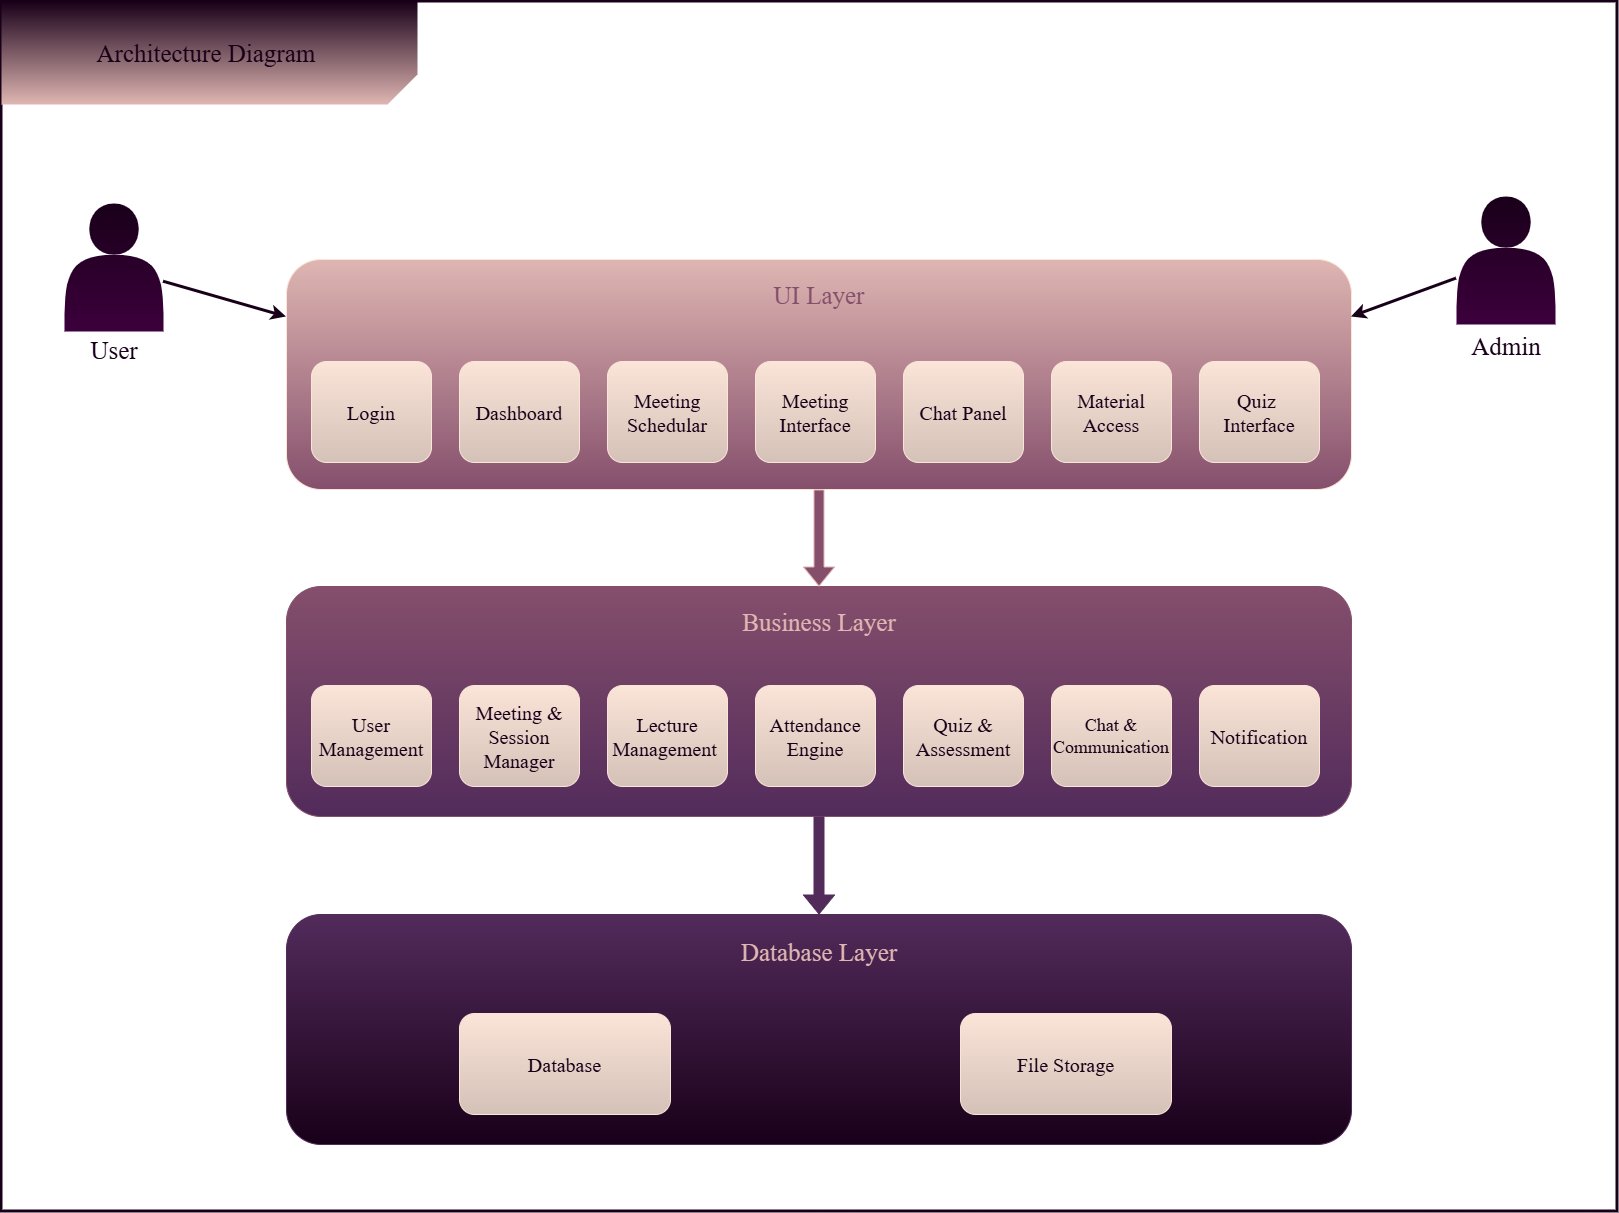

The diagram above was exported from draw.io. Its source (the exported page's mxGraphModel, read from the mxfile embedded in the PNG):
<mxGraphModel dx="2422" dy="1934" grid="0" gridSize="10" guides="1" tooltips="1" connect="1" arrows="1" fold="1" page="1" pageScale="1" pageWidth="850" pageHeight="1100" background="light-dark(#FFFFFF,#FFFFFF)" math="0" shadow="0">
  <root>
    <mxCell id="0" />
    <mxCell id="1" parent="0" />
    <mxCell id="EOwTe4Gp7opZbMTjPqtW-31" parent="1" style="rounded=0;whiteSpace=wrap;html=1;fillColor=none;strokeColor=light-dark(#190019,#190019);strokeWidth=3;" value="" vertex="1">
      <mxGeometry height="1210" width="1616" x="-153" y="-54" as="geometry" />
    </mxCell>
    <mxCell id="EOwTe4Gp7opZbMTjPqtW-1" parent="1" style="rounded=1;whiteSpace=wrap;html=1;fillColor=light-dark(#DFB6B2,#DFB6B2);strokeColor=light-dark(#FBE4D8,#FBE4D8);gradientColor=light-dark(#854F6C,#854F6C);" value="" vertex="1">
      <mxGeometry height="230" width="1065" x="132" y="204" as="geometry" />
    </mxCell>
    <mxCell id="EOwTe4Gp7opZbMTjPqtW-2" parent="1" style="rounded=1;whiteSpace=wrap;html=1;fillColor=light-dark(#854F6C,#854F6C);strokeColor=light-dark(#854F6C,#854F6C);gradientColor=light-dark(#522B5B,#522B5B);" value="" vertex="1">
      <mxGeometry height="230" width="1065" x="132" y="531" as="geometry" />
    </mxCell>
    <mxCell id="EOwTe4Gp7opZbMTjPqtW-3" edge="1" parent="1" source="EOwTe4Gp7opZbMTjPqtW-1" style="shape=flexArrow;endArrow=classic;html=1;rounded=0;strokeColor=light-dark(#DFB6B2,#DFB6B2);fillColor=light-dark(#854F6C,#854F6C);exitX=0.5;exitY=1;exitDx=0;exitDy=0;entryX=0.5;entryY=0;entryDx=0;entryDy=0;gradientColor=none;" target="EOwTe4Gp7opZbMTjPqtW-2" value="">
      <mxGeometry height="50" relative="1" width="50" as="geometry">
        <mxPoint x="522" y="543" as="sourcePoint" />
        <mxPoint x="414" y="526" as="targetPoint" />
      </mxGeometry>
    </mxCell>
    <mxCell id="EOwTe4Gp7opZbMTjPqtW-4" parent="1" style="text;html=1;whiteSpace=wrap;strokeColor=none;fillColor=none;align=center;verticalAlign=middle;rounded=0;" value="&lt;font face=&quot;Times New Roman&quot; style=&quot;font-size: 25px; color: light-dark(rgb(133, 79, 108), rgb(133, 79, 108));&quot;&gt;UI Layer&lt;/font&gt;" vertex="1">
      <mxGeometry height="30" width="228" x="550.5" y="225" as="geometry" />
    </mxCell>
    <mxCell id="EOwTe4Gp7opZbMTjPqtW-5" parent="1" style="rounded=1;whiteSpace=wrap;html=1;fillColor=light-dark(#FBE4D8,#FBE4D8);strokeColor=light-dark(#FBE4D8,#FBE4D8);gradientColor=light-dark(#FBE4D8,#D4C1B7);" value="&lt;font face=&quot;Times New Roman&quot; style=&quot;font-size: 20px; color: light-dark(rgb(25, 0, 25), rgb(25, 0, 25));&quot;&gt;Login&lt;/font&gt;" vertex="1">
      <mxGeometry height="101" width="120" x="157" y="306" as="geometry" />
    </mxCell>
    <mxCell id="EOwTe4Gp7opZbMTjPqtW-6" parent="1" style="rounded=1;whiteSpace=wrap;html=1;fillColor=light-dark(#FBE4D8,#FBE4D8);strokeColor=light-dark(#FBE4D8,#FBE4D8);gradientColor=light-dark(#FBE4D8,#D4C1B7);" value="&lt;font style=&quot;font-size: 20px; color: light-dark(rgb(25, 0, 25), rgb(25, 0, 25));&quot; face=&quot;Times New Roman&quot;&gt;Dashboard&lt;/font&gt;" vertex="1">
      <mxGeometry height="101" width="120" x="305" y="306" as="geometry" />
    </mxCell>
    <mxCell id="EOwTe4Gp7opZbMTjPqtW-7" parent="1" style="rounded=1;whiteSpace=wrap;html=1;fillColor=light-dark(#FBE4D8,#FBE4D8);strokeColor=light-dark(#FBE4D8,#FBE4D8);gradientColor=light-dark(#FBE4D8,#D4C1B7);" value="&lt;font face=&quot;Times New Roman&quot; style=&quot;font-size: 20px; color: light-dark(rgb(25, 0, 25), rgb(25, 0, 25));&quot;&gt;Meeting Schedular&lt;/font&gt;" vertex="1">
      <mxGeometry height="101" width="120" x="453" y="306" as="geometry" />
    </mxCell>
    <mxCell id="EOwTe4Gp7opZbMTjPqtW-8" parent="1" style="rounded=1;whiteSpace=wrap;html=1;fillColor=light-dark(#FBE4D8,#FBE4D8);strokeColor=light-dark(#FBE4D8,#FBE4D8);gradientColor=light-dark(#FBE4D8,#D4C1B7);" value="&lt;font face=&quot;Times New Roman&quot; style=&quot;font-size: 20px; color: light-dark(rgb(25, 0, 25), rgb(25, 0, 25));&quot;&gt;Meeting Interface&lt;/font&gt;" vertex="1">
      <mxGeometry height="101" width="120" x="601" y="306" as="geometry" />
    </mxCell>
    <mxCell id="EOwTe4Gp7opZbMTjPqtW-9" parent="1" style="rounded=1;whiteSpace=wrap;html=1;fillColor=light-dark(#FBE4D8,#FBE4D8);strokeColor=light-dark(#FBE4D8,#FBE4D8);gradientColor=light-dark(#FBE4D8,#D4C1B7);" value="&lt;font face=&quot;Times New Roman&quot; style=&quot;font-size: 20px; color: light-dark(rgb(25, 0, 25), rgb(25, 0, 25));&quot;&gt;Chat Panel&lt;/font&gt;" vertex="1">
      <mxGeometry height="101" width="120" x="749" y="306" as="geometry" />
    </mxCell>
    <mxCell id="EOwTe4Gp7opZbMTjPqtW-10" parent="1" style="rounded=1;whiteSpace=wrap;html=1;fillColor=light-dark(#FBE4D8,#FBE4D8);strokeColor=light-dark(#FBE4D8,#FBE4D8);gradientColor=light-dark(#FBE4D8,#D4C1B7);" value="&lt;font face=&quot;Times New Roman&quot; style=&quot;font-size: 20px; color: light-dark(rgb(25, 0, 25), rgb(25, 0, 25));&quot;&gt;Material Access&lt;/font&gt;" vertex="1">
      <mxGeometry height="101" width="120" x="897" y="306" as="geometry" />
    </mxCell>
    <mxCell id="EOwTe4Gp7opZbMTjPqtW-11" parent="1" style="rounded=1;whiteSpace=wrap;html=1;fillColor=light-dark(#FBE4D8,#FBE4D8);strokeColor=light-dark(#FBE4D8,#FBE4D8);gradientColor=light-dark(#FBE4D8,#D4C1B7);" value="&lt;font face=&quot;Times New Roman&quot; style=&quot;font-size: 20px; color: light-dark(rgb(25, 0, 25), rgb(25, 0, 25));&quot;&gt;Quiz&amp;nbsp; Interface&lt;/font&gt;" vertex="1">
      <mxGeometry height="101" width="120" x="1045" y="306" as="geometry" />
    </mxCell>
    <mxCell id="EOwTe4Gp7opZbMTjPqtW-12" parent="1" style="text;html=1;whiteSpace=wrap;strokeColor=none;fillColor=none;align=center;verticalAlign=middle;rounded=0;" value="&lt;font face=&quot;Times New Roman&quot; style=&quot;font-size: 25px; color: light-dark(rgb(223, 182, 178), rgb(223, 182, 178));&quot;&gt;Business Layer&lt;/font&gt;" vertex="1">
      <mxGeometry height="30" width="228" x="550.5" y="552" as="geometry" />
    </mxCell>
    <mxCell id="EOwTe4Gp7opZbMTjPqtW-13" parent="1" style="rounded=1;whiteSpace=wrap;html=1;fillColor=light-dark(#FBE4D8,#FBE4D8);strokeColor=light-dark(#FBE4D8,#FBE4D8);gradientColor=light-dark(#FBE4D8,#D4C1B7);" value="&lt;font face=&quot;Times New Roman&quot; style=&quot;font-size: 20px; color: light-dark(rgb(25, 0, 25), rgb(25, 0, 25));&quot;&gt;User Management&lt;/font&gt;" vertex="1">
      <mxGeometry height="101" width="120" x="157" y="630" as="geometry" />
    </mxCell>
    <mxCell id="EOwTe4Gp7opZbMTjPqtW-14" parent="1" style="rounded=1;whiteSpace=wrap;html=1;fillColor=light-dark(#FBE4D8,#FBE4D8);strokeColor=light-dark(#FBE4D8,#FBE4D8);gradientColor=light-dark(#FBE4D8,#D4C1B7);" value="&lt;font style=&quot;font-size: 20px; color: light-dark(rgb(25, 0, 25), rgb(25, 0, 25));&quot; face=&quot;Times New Roman&quot;&gt;Meeting &amp;amp; Session Manager&lt;/font&gt;" vertex="1">
      <mxGeometry height="101" width="120" x="305" y="630" as="geometry" />
    </mxCell>
    <mxCell id="EOwTe4Gp7opZbMTjPqtW-15" parent="1" style="rounded=1;whiteSpace=wrap;html=1;fillColor=light-dark(#FBE4D8,#FBE4D8);strokeColor=light-dark(#FBE4D8,#FBE4D8);gradientColor=light-dark(#FBE4D8,#D4C1B7);" value="&lt;font face=&quot;Times New Roman&quot; style=&quot;font-size: 20px; color: light-dark(rgb(25, 0, 25), rgb(25, 0, 25));&quot;&gt;Lecture Management&amp;nbsp;&lt;/font&gt;" vertex="1">
      <mxGeometry height="101" width="120" x="453" y="630" as="geometry" />
    </mxCell>
    <mxCell id="EOwTe4Gp7opZbMTjPqtW-16" parent="1" style="rounded=1;whiteSpace=wrap;html=1;fillColor=light-dark(#FBE4D8,#FBE4D8);strokeColor=light-dark(#FBE4D8,#FBE4D8);gradientColor=light-dark(#FBE4D8,#D4C1B7);" value="&lt;font face=&quot;Times New Roman&quot; style=&quot;font-size: 20px; color: light-dark(rgb(25, 0, 25), rgb(25, 0, 25));&quot;&gt;Attendance Engine&lt;/font&gt;" vertex="1">
      <mxGeometry height="101" width="120" x="601" y="630" as="geometry" />
    </mxCell>
    <mxCell id="EOwTe4Gp7opZbMTjPqtW-17" parent="1" style="rounded=1;whiteSpace=wrap;html=1;fillColor=light-dark(#FBE4D8,#FBE4D8);strokeColor=light-dark(#FBE4D8,#FBE4D8);gradientColor=light-dark(#FBE4D8,#D4C1B7);" value="&lt;font face=&quot;Times New Roman&quot; style=&quot;font-size: 20px; color: light-dark(rgb(25, 0, 25), rgb(25, 0, 25));&quot;&gt;Quiz &amp;amp; Assessment&lt;/font&gt;" vertex="1">
      <mxGeometry height="101" width="120" x="749" y="630" as="geometry" />
    </mxCell>
    <mxCell id="EOwTe4Gp7opZbMTjPqtW-18" parent="1" style="rounded=1;whiteSpace=wrap;html=1;fillColor=light-dark(#FBE4D8,#FBE4D8);strokeColor=light-dark(#FBE4D8,#FBE4D8);gradientColor=light-dark(#FBE4D8,#D4C1B7);" value="&lt;font face=&quot;Times New Roman&quot; style=&quot;color: light-dark(rgb(25, 0, 25), rgb(25, 0, 25)); font-size: 18px;&quot;&gt;Chat &amp;amp; Communication&lt;/font&gt;" vertex="1">
      <mxGeometry height="101" width="120" x="897" y="630" as="geometry" />
    </mxCell>
    <mxCell id="EOwTe4Gp7opZbMTjPqtW-19" parent="1" style="rounded=1;whiteSpace=wrap;html=1;fillColor=light-dark(#FBE4D8,#FBE4D8);strokeColor=light-dark(#FBE4D8,#FBE4D8);gradientColor=light-dark(#FBE4D8,#D4C1B7);" value="&lt;font style=&quot;font-size: 20px; color: light-dark(rgb(25, 0, 25), rgb(25, 0, 25));&quot; face=&quot;Times New Roman&quot;&gt;Notification&lt;/font&gt;" vertex="1">
      <mxGeometry height="101" width="120" x="1045" y="630" as="geometry" />
    </mxCell>
    <mxCell id="EOwTe4Gp7opZbMTjPqtW-20" edge="1" parent="1" source="EOwTe4Gp7opZbMTjPqtW-2" style="shape=flexArrow;endArrow=classic;html=1;rounded=0;strokeColor=light-dark(#522B5B,#522B5B);fillColor=light-dark(#522B5B,#522B5B);exitX=0.5;exitY=1;exitDx=0;exitDy=0;entryX=0.5;entryY=0;entryDx=0;entryDy=0;gradientColor=none;" target="EOwTe4Gp7opZbMTjPqtW-21" value="">
      <mxGeometry height="50" relative="1" width="50" as="geometry">
        <mxPoint x="663.5" y="761" as="sourcePoint" />
        <mxPoint x="663.5" y="858" as="targetPoint" />
      </mxGeometry>
    </mxCell>
    <mxCell id="EOwTe4Gp7opZbMTjPqtW-21" parent="1" style="rounded=1;whiteSpace=wrap;html=1;fillColor=light-dark(#522B5B,#522B5B);strokeColor=light-dark(#522B5B,#522B5B);gradientColor=light-dark(#190019,#190019);" value="" vertex="1">
      <mxGeometry height="230" width="1065" x="132" y="859" as="geometry" />
    </mxCell>
    <mxCell id="EOwTe4Gp7opZbMTjPqtW-22" parent="1" style="text;html=1;whiteSpace=wrap;strokeColor=none;fillColor=none;align=center;verticalAlign=middle;rounded=0;" value="&lt;font face=&quot;Times New Roman&quot; style=&quot;font-size: 25px; color: light-dark(rgb(223, 182, 178), rgb(223, 182, 178));&quot;&gt;Database Layer&lt;/font&gt;" vertex="1">
      <mxGeometry height="30" width="228" x="550.5" y="882" as="geometry" />
    </mxCell>
    <mxCell id="EOwTe4Gp7opZbMTjPqtW-23" parent="1" style="rounded=1;whiteSpace=wrap;html=1;fillColor=light-dark(#FBE4D8,#FBE4D8);strokeColor=light-dark(#FBE4D8,#FBE4D8);gradientColor=light-dark(#FBE4D8,#D4C1B7);" value="&lt;font style=&quot;font-size: 20px; color: light-dark(rgb(25, 0, 25), rgb(25, 0, 25));&quot; face=&quot;Times New Roman&quot;&gt;Database&lt;/font&gt;" vertex="1">
      <mxGeometry height="101" width="211" x="305" y="958" as="geometry" />
    </mxCell>
    <mxCell id="EOwTe4Gp7opZbMTjPqtW-24" parent="1" style="rounded=1;whiteSpace=wrap;html=1;fillColor=light-dark(#FBE4D8,#FBE4D8);strokeColor=light-dark(#FBE4D8,#FBE4D8);gradientColor=light-dark(#FBE4D8,#D4C1B7);" value="&lt;font face=&quot;Times New Roman&quot; style=&quot;font-size: 20px; color: light-dark(rgb(25, 0, 25), rgb(25, 0, 25));&quot;&gt;File Storage&lt;/font&gt;" vertex="1">
      <mxGeometry height="101" width="211" x="806" y="958" as="geometry" />
    </mxCell>
    <mxCell id="EOwTe4Gp7opZbMTjPqtW-30" edge="1" parent="1" source="EOwTe4Gp7opZbMTjPqtW-25" style="rounded=0;orthogonalLoop=1;jettySize=auto;html=1;entryX=1;entryY=0.25;entryDx=0;entryDy=0;strokeWidth=3;strokeColor=light-dark(#190019,#190019);" target="EOwTe4Gp7opZbMTjPqtW-1">
      <mxGeometry relative="1" as="geometry" />
    </mxCell>
    <mxCell id="EOwTe4Gp7opZbMTjPqtW-25" parent="1" style="shape=actor;whiteSpace=wrap;html=1;fillColor=light-dark(#190019,#190019);strokeColor=none;gradientColor=light-dark(#190019,#3C003C);" value="" vertex="1">
      <mxGeometry height="128" width="99" x="1302" y="141" as="geometry" />
    </mxCell>
    <mxCell id="EOwTe4Gp7opZbMTjPqtW-29" edge="1" parent="1" source="EOwTe4Gp7opZbMTjPqtW-26" style="rounded=0;orthogonalLoop=1;jettySize=auto;html=1;entryX=0;entryY=0.25;entryDx=0;entryDy=0;strokeColor=light-dark(#190019,#190019);strokeWidth=3;" target="EOwTe4Gp7opZbMTjPqtW-1">
      <mxGeometry relative="1" as="geometry" />
    </mxCell>
    <mxCell id="EOwTe4Gp7opZbMTjPqtW-26" parent="1" style="shape=actor;whiteSpace=wrap;html=1;fillColor=light-dark(#190019,#190019);strokeColor=none;gradientColor=light-dark(#190019,#3C003C);" value="" vertex="1">
      <mxGeometry height="128" width="99" x="-90" y="148" as="geometry" />
    </mxCell>
    <mxCell id="EOwTe4Gp7opZbMTjPqtW-27" parent="1" style="text;html=1;whiteSpace=wrap;strokeColor=none;fillColor=none;align=center;verticalAlign=middle;rounded=0;" value="&lt;font style=&quot;font-size: 25px; color: light-dark(rgb(25, 0, 25), rgb(25, 0, 25));&quot; face=&quot;Times New Roman&quot;&gt;Admin&lt;/font&gt;" vertex="1">
      <mxGeometry height="30" width="60" x="1321.5" y="276" as="geometry" />
    </mxCell>
    <mxCell id="EOwTe4Gp7opZbMTjPqtW-28" parent="1" style="text;html=1;whiteSpace=wrap;strokeColor=none;fillColor=none;align=center;verticalAlign=middle;rounded=0;" value="&lt;font style=&quot;font-size: 25px; color: light-dark(rgb(25, 0, 25), rgb(25, 0, 25));&quot; face=&quot;Times New Roman&quot;&gt;User&lt;/font&gt;" vertex="1">
      <mxGeometry height="30" width="60" x="-70.5" y="280" as="geometry" />
    </mxCell>
    <mxCell id="EOwTe4Gp7opZbMTjPqtW-32" parent="1" style="shape=card;whiteSpace=wrap;html=1;rotation=-180;fillColor=light-dark(#DFB6B2,#DFB6B2);strokeColor=none;gradientColor=light-dark(#190019,#190019);gradientDirection=south;" value="" vertex="1">
      <mxGeometry height="103" width="416" x="-153" y="-54" as="geometry" />
    </mxCell>
    <mxCell id="EOwTe4Gp7opZbMTjPqtW-33" parent="1" style="text;html=1;whiteSpace=wrap;strokeColor=none;fillColor=none;align=center;verticalAlign=middle;rounded=0;" value="&lt;font style=&quot;font-size: 25px; color: light-dark(rgb(25, 0, 25), rgb(25, 0, 25));&quot; face=&quot;Times New Roman&quot;&gt;Architecture Diagram&amp;nbsp;&lt;/font&gt;" vertex="1">
      <mxGeometry height="30" width="228" x="-59" y="-17.5" as="geometry" />
    </mxCell>
  </root>
</mxGraphModel>